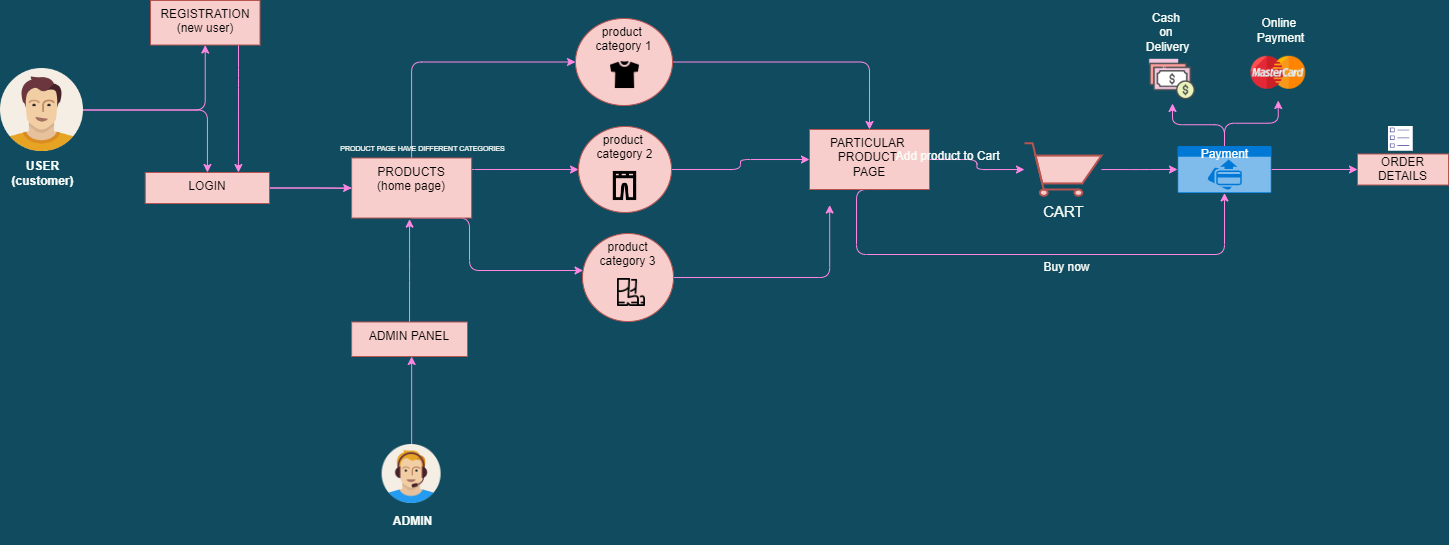

The diagram above was exported from draw.io. Its source (the exported page's mxGraphModel, read from the mxfile embedded in the PNG):
<mxGraphModel dx="161" dy="89" grid="0" gridSize="10" guides="1" tooltips="1" connect="1" arrows="1" fold="1" page="1" pageScale="1" pageWidth="1169" pageHeight="827" background="#114B5F" math="0" shadow="0">
  <root>
    <mxCell id="WIyWlLk6GJQsqaUBKTNV-0" />
    <mxCell id="WIyWlLk6GJQsqaUBKTNV-1" parent="WIyWlLk6GJQsqaUBKTNV-0" />
    <mxCell id="0IPxvTIJRdfyPWWZZihB-63" style="edgeStyle=orthogonalEdgeStyle;curved=0;rounded=1;sketch=0;orthogonalLoop=1;jettySize=auto;html=1;fontSize=12;fontColor=#F9FDF8;strokeColor=#FF87E3;fillColor=#F45B69;entryX=0.518;entryY=1;entryDx=0;entryDy=0;entryPerimeter=0;" edge="1" parent="WIyWlLk6GJQsqaUBKTNV-1" source="0IPxvTIJRdfyPWWZZihB-3" target="0IPxvTIJRdfyPWWZZihB-60">
      <mxGeometry relative="1" as="geometry">
        <mxPoint x="486.1199999999999" y="511.52941176470586" as="targetPoint" />
      </mxGeometry>
    </mxCell>
    <mxCell id="0IPxvTIJRdfyPWWZZihB-3" value="" style="shape=image;html=1;verticalAlign=top;verticalLabelPosition=bottom;imageAspect=0;aspect=fixed;image=https://cdn1.iconfinder.com/data/icons/user-pictures/100/supportmale-128.png;rounded=0;fillColor=#F45B69;strokeColor=#028090;fontColor=#E4FDE1;" vertex="1" parent="WIyWlLk6GJQsqaUBKTNV-1">
      <mxGeometry x="456.62" y="591" width="59" height="59" as="geometry" />
    </mxCell>
    <mxCell id="0IPxvTIJRdfyPWWZZihB-7" value="" style="edgeStyle=orthogonalEdgeStyle;curved=0;rounded=1;sketch=0;orthogonalLoop=1;jettySize=auto;html=1;fontColor=#F9FDF8;strokeColor=#FF87E3;fillColor=#F45B69;" edge="1" parent="WIyWlLk6GJQsqaUBKTNV-1" source="0IPxvTIJRdfyPWWZZihB-4" target="0IPxvTIJRdfyPWWZZihB-6">
      <mxGeometry relative="1" as="geometry" />
    </mxCell>
    <mxCell id="0IPxvTIJRdfyPWWZZihB-9" value="" style="edgeStyle=orthogonalEdgeStyle;curved=0;rounded=1;sketch=0;orthogonalLoop=1;jettySize=auto;html=1;fontColor=#F9FDF8;strokeColor=#FF87E3;fillColor=#F45B69;" edge="1" parent="WIyWlLk6GJQsqaUBKTNV-1" source="0IPxvTIJRdfyPWWZZihB-4" target="0IPxvTIJRdfyPWWZZihB-8">
      <mxGeometry relative="1" as="geometry" />
    </mxCell>
    <mxCell id="0IPxvTIJRdfyPWWZZihB-4" value="" style="shape=image;html=1;verticalAlign=top;verticalLabelPosition=bottom;imageAspect=0;aspect=fixed;image=https://cdn1.iconfinder.com/data/icons/user-pictures/100/male3-128.png;rounded=0;fillColor=#F45B69;strokeColor=#028090;fontColor=#E4FDE1;" vertex="1" parent="WIyWlLk6GJQsqaUBKTNV-1">
      <mxGeometry x="75" y="215" width="83" height="83" as="geometry" />
    </mxCell>
    <mxCell id="0IPxvTIJRdfyPWWZZihB-5" value="&lt;b&gt;&lt;font color=&quot;#f9fdf8&quot;&gt;USER&lt;br&gt;(customer)&lt;/font&gt;&lt;/b&gt;" style="text;html=1;align=center;verticalAlign=middle;resizable=0;points=[];autosize=1;strokeColor=none;fillColor=none;rounded=0;fontColor=#E4FDE1;" vertex="1" parent="WIyWlLk6GJQsqaUBKTNV-1">
      <mxGeometry x="81" y="304" width="72" height="32" as="geometry" />
    </mxCell>
    <mxCell id="0IPxvTIJRdfyPWWZZihB-12" style="edgeStyle=orthogonalEdgeStyle;curved=0;rounded=1;sketch=0;orthogonalLoop=1;jettySize=auto;html=1;entryX=0.75;entryY=0;entryDx=0;entryDy=0;fontColor=#F9FDF8;strokeColor=#FF87E3;fillColor=#F45B69;" edge="1" parent="WIyWlLk6GJQsqaUBKTNV-1" source="0IPxvTIJRdfyPWWZZihB-6" target="0IPxvTIJRdfyPWWZZihB-8">
      <mxGeometry relative="1" as="geometry">
        <Array as="points">
          <mxPoint x="313" y="224" />
          <mxPoint x="313" y="224" />
        </Array>
      </mxGeometry>
    </mxCell>
    <mxCell id="0IPxvTIJRdfyPWWZZihB-6" value="REGISTRATION&lt;br&gt;(new user)&lt;br&gt;" style="whiteSpace=wrap;html=1;verticalAlign=top;fillColor=#f8cecc;strokeColor=#b85450;rounded=0;" vertex="1" parent="WIyWlLk6GJQsqaUBKTNV-1">
      <mxGeometry x="225" y="147" width="109.5" height="44.5" as="geometry" />
    </mxCell>
    <mxCell id="0IPxvTIJRdfyPWWZZihB-13" style="edgeStyle=orthogonalEdgeStyle;curved=0;rounded=1;sketch=0;orthogonalLoop=1;jettySize=auto;html=1;exitX=1;exitY=0.5;exitDx=0;exitDy=0;fontColor=#F9FDF8;strokeColor=#FF87E3;fillColor=#F45B69;" edge="1" parent="WIyWlLk6GJQsqaUBKTNV-1" source="0IPxvTIJRdfyPWWZZihB-8">
      <mxGeometry relative="1" as="geometry">
        <mxPoint x="439.23530847886036" y="335.0588235294118" as="targetPoint" />
      </mxGeometry>
    </mxCell>
    <mxCell id="0IPxvTIJRdfyPWWZZihB-15" value="" style="edgeStyle=orthogonalEdgeStyle;curved=0;rounded=1;sketch=0;orthogonalLoop=1;jettySize=auto;html=1;fontColor=#F9FDF8;strokeColor=#FF87E3;fillColor=#F45B69;" edge="1" parent="WIyWlLk6GJQsqaUBKTNV-1" source="0IPxvTIJRdfyPWWZZihB-8" target="0IPxvTIJRdfyPWWZZihB-14">
      <mxGeometry relative="1" as="geometry" />
    </mxCell>
    <mxCell id="0IPxvTIJRdfyPWWZZihB-8" value="LOGIN" style="whiteSpace=wrap;html=1;verticalAlign=top;fillColor=#f8cecc;strokeColor=#b85450;rounded=0;" vertex="1" parent="WIyWlLk6GJQsqaUBKTNV-1">
      <mxGeometry x="219.75" y="319" width="124.25" height="31" as="geometry" />
    </mxCell>
    <mxCell id="0IPxvTIJRdfyPWWZZihB-24" value="" style="edgeStyle=orthogonalEdgeStyle;curved=0;rounded=1;sketch=0;orthogonalLoop=1;jettySize=auto;html=1;fontColor=#F9FDF8;strokeColor=#FF87E3;fillColor=#F45B69;exitX=1;exitY=0.25;exitDx=0;exitDy=0;entryX=0;entryY=0.5;entryDx=0;entryDy=0;" edge="1" parent="WIyWlLk6GJQsqaUBKTNV-1" source="0IPxvTIJRdfyPWWZZihB-14" target="0IPxvTIJRdfyPWWZZihB-23">
      <mxGeometry relative="1" as="geometry">
        <mxPoint x="653" y="266" as="targetPoint" />
        <Array as="points">
          <mxPoint x="539" y="320" />
          <mxPoint x="539" y="316" />
        </Array>
      </mxGeometry>
    </mxCell>
    <mxCell id="0IPxvTIJRdfyPWWZZihB-28" style="edgeStyle=orthogonalEdgeStyle;curved=0;rounded=1;sketch=0;orthogonalLoop=1;jettySize=auto;html=1;fontColor=#F9FDF8;strokeColor=#FF87E3;fillColor=#F45B69;entryX=0;entryY=0.5;entryDx=0;entryDy=0;" edge="1" parent="WIyWlLk6GJQsqaUBKTNV-1" source="0IPxvTIJRdfyPWWZZihB-14" target="0IPxvTIJRdfyPWWZZihB-26">
      <mxGeometry relative="1" as="geometry">
        <mxPoint x="486.1249999999998" y="203.7647166532629" as="targetPoint" />
        <Array as="points">
          <mxPoint x="486" y="208" />
        </Array>
      </mxGeometry>
    </mxCell>
    <mxCell id="0IPxvTIJRdfyPWWZZihB-31" value="" style="edgeStyle=orthogonalEdgeStyle;curved=0;rounded=1;sketch=0;orthogonalLoop=1;jettySize=auto;html=1;fontColor=#F9FDF8;strokeColor=#FF87E3;fillColor=#F45B69;exitX=0.5;exitY=1;exitDx=0;exitDy=0;" edge="1" parent="WIyWlLk6GJQsqaUBKTNV-1" source="0IPxvTIJRdfyPWWZZihB-14" target="0IPxvTIJRdfyPWWZZihB-30">
      <mxGeometry relative="1" as="geometry">
        <Array as="points">
          <mxPoint x="544" y="364" />
          <mxPoint x="544" y="417" />
        </Array>
      </mxGeometry>
    </mxCell>
    <mxCell id="0IPxvTIJRdfyPWWZZihB-14" value="PRODUCTS&lt;br&gt;(home page)" style="whiteSpace=wrap;html=1;verticalAlign=top;fillColor=#f8cecc;strokeColor=#b85450;rounded=0;" vertex="1" parent="WIyWlLk6GJQsqaUBKTNV-1">
      <mxGeometry x="426.125" y="304.5" width="120" height="60" as="geometry" />
    </mxCell>
    <mxCell id="0IPxvTIJRdfyPWWZZihB-17" value="&lt;b&gt;ADMIN&lt;br&gt;&lt;br&gt;&lt;/b&gt;" style="text;html=1;align=center;verticalAlign=middle;resizable=0;points=[];autosize=1;strokeColor=none;fillColor=none;fontColor=#F9FDF8;" vertex="1" parent="WIyWlLk6GJQsqaUBKTNV-1">
      <mxGeometry x="462.12" y="659" width="49" height="32" as="geometry" />
    </mxCell>
    <mxCell id="0IPxvTIJRdfyPWWZZihB-37" value="" style="edgeStyle=orthogonalEdgeStyle;curved=0;rounded=1;sketch=0;orthogonalLoop=1;jettySize=auto;html=1;fontColor=#F9FDF8;strokeColor=#FF87E3;fillColor=#F45B69;" edge="1" parent="WIyWlLk6GJQsqaUBKTNV-1" source="0IPxvTIJRdfyPWWZZihB-23" target="0IPxvTIJRdfyPWWZZihB-36">
      <mxGeometry relative="1" as="geometry" />
    </mxCell>
    <mxCell id="0IPxvTIJRdfyPWWZZihB-23" value="product &lt;br&gt;category 2" style="ellipse;whiteSpace=wrap;html=1;verticalAlign=top;fillColor=#f8cecc;strokeColor=#b85450;rounded=0;" vertex="1" parent="WIyWlLk6GJQsqaUBKTNV-1">
      <mxGeometry x="653" y="273" width="93" height="86" as="geometry" />
    </mxCell>
    <mxCell id="0IPxvTIJRdfyPWWZZihB-38" style="edgeStyle=orthogonalEdgeStyle;curved=0;rounded=1;sketch=0;orthogonalLoop=1;jettySize=auto;html=1;entryX=0.5;entryY=0;entryDx=0;entryDy=0;fontColor=#F9FDF8;strokeColor=#FF87E3;fillColor=#F45B69;" edge="1" parent="WIyWlLk6GJQsqaUBKTNV-1" source="0IPxvTIJRdfyPWWZZihB-26" target="0IPxvTIJRdfyPWWZZihB-36">
      <mxGeometry relative="1" as="geometry" />
    </mxCell>
    <mxCell id="0IPxvTIJRdfyPWWZZihB-26" value="product &lt;br&gt;category 1" style="ellipse;whiteSpace=wrap;html=1;verticalAlign=top;fillColor=#f8cecc;strokeColor=#b85450;rounded=0;" vertex="1" parent="WIyWlLk6GJQsqaUBKTNV-1">
      <mxGeometry x="650" y="165" width="97" height="87" as="geometry" />
    </mxCell>
    <mxCell id="0IPxvTIJRdfyPWWZZihB-39" style="edgeStyle=orthogonalEdgeStyle;curved=0;rounded=1;sketch=0;orthogonalLoop=1;jettySize=auto;html=1;fontColor=#F9FDF8;strokeColor=#FF87E3;fillColor=#F45B69;" edge="1" parent="WIyWlLk6GJQsqaUBKTNV-1" source="0IPxvTIJRdfyPWWZZihB-30">
      <mxGeometry relative="1" as="geometry">
        <mxPoint x="904.1764275045957" y="351.52941176470586" as="targetPoint" />
      </mxGeometry>
    </mxCell>
    <mxCell id="0IPxvTIJRdfyPWWZZihB-30" value="product&lt;br&gt;category 3&lt;br&gt;" style="ellipse;whiteSpace=wrap;html=1;verticalAlign=top;fillColor=#f8cecc;strokeColor=#b85450;rounded=0;" vertex="1" parent="WIyWlLk6GJQsqaUBKTNV-1">
      <mxGeometry x="657" y="380" width="91" height="88" as="geometry" />
    </mxCell>
    <mxCell id="0IPxvTIJRdfyPWWZZihB-32" value="" style="shape=image;html=1;verticalAlign=top;verticalLabelPosition=bottom;labelBackgroundColor=#ffffff;imageAspect=0;aspect=fixed;image=https://cdn1.iconfinder.com/data/icons/ionicons-sharp-vol-2/512/shirt-sharp-128.png;rounded=0;sketch=0;fontColor=#F9FDF8;strokeColor=#028090;fillColor=#FAFA48;" vertex="1" parent="WIyWlLk6GJQsqaUBKTNV-1">
      <mxGeometry x="684" y="206" width="31" height="31" as="geometry" />
    </mxCell>
    <mxCell id="0IPxvTIJRdfyPWWZZihB-33" value="" style="shape=image;html=1;verticalAlign=top;verticalLabelPosition=bottom;labelBackgroundColor=#ffffff;imageAspect=0;aspect=fixed;image=https://cdn2.iconfinder.com/data/icons/clothes-outline-24-px/24/Garments_jeans_pants_sweatpants_trousers__1-128.png;rounded=0;sketch=0;fontColor=#F9FDF8;strokeColor=#028090;fillColor=#FAFA48;" vertex="1" parent="WIyWlLk6GJQsqaUBKTNV-1">
      <mxGeometry x="682" y="315" width="35" height="35" as="geometry" />
    </mxCell>
    <mxCell id="0IPxvTIJRdfyPWWZZihB-34" value="" style="shape=image;html=1;verticalAlign=top;verticalLabelPosition=bottom;labelBackgroundColor=#ffffff;imageAspect=0;aspect=fixed;image=https://cdn4.iconfinder.com/data/icons/corona-virus-5/32/boots-128.png;rounded=0;sketch=0;fontColor=#F9FDF8;strokeColor=#028090;fillColor=#FAFA48;" vertex="1" parent="WIyWlLk6GJQsqaUBKTNV-1">
      <mxGeometry x="692" y="425" width="28" height="28" as="geometry" />
    </mxCell>
    <mxCell id="0IPxvTIJRdfyPWWZZihB-42" style="edgeStyle=orthogonalEdgeStyle;curved=0;rounded=1;sketch=0;orthogonalLoop=1;jettySize=auto;html=1;fontSize=7;fontColor=#F9FDF8;strokeColor=#FF87E3;fillColor=#F45B69;" edge="1" parent="WIyWlLk6GJQsqaUBKTNV-1" source="0IPxvTIJRdfyPWWZZihB-36" target="0IPxvTIJRdfyPWWZZihB-41">
      <mxGeometry relative="1" as="geometry" />
    </mxCell>
    <mxCell id="0IPxvTIJRdfyPWWZZihB-58" style="edgeStyle=orthogonalEdgeStyle;curved=0;rounded=1;sketch=0;orthogonalLoop=1;jettySize=auto;html=1;fontSize=12;fontColor=#F9FDF8;strokeColor=#FF87E3;fillColor=#F45B69;entryX=0.5;entryY=1;entryDx=0;entryDy=0;entryPerimeter=0;exitX=0.75;exitY=1;exitDx=0;exitDy=0;" edge="1" parent="WIyWlLk6GJQsqaUBKTNV-1" source="0IPxvTIJRdfyPWWZZihB-36" target="0IPxvTIJRdfyPWWZZihB-45">
      <mxGeometry relative="1" as="geometry">
        <mxPoint x="955.0000430836399" y="471.99999281939336" as="targetPoint" />
        <Array as="points">
          <mxPoint x="931" y="401" />
          <mxPoint x="1299" y="401" />
        </Array>
      </mxGeometry>
    </mxCell>
    <mxCell id="0IPxvTIJRdfyPWWZZihB-36" value="PARTICULAR&amp;nbsp;&lt;br&gt;PRODUCT&amp;nbsp;&lt;br&gt;PAGE" style="whiteSpace=wrap;html=1;verticalAlign=top;fillColor=#f8cecc;strokeColor=#b85450;rounded=0;" vertex="1" parent="WIyWlLk6GJQsqaUBKTNV-1">
      <mxGeometry x="884" y="276" width="120" height="60" as="geometry" />
    </mxCell>
    <mxCell id="0IPxvTIJRdfyPWWZZihB-40" value="&lt;font style=&quot;font-size: 7px;&quot;&gt;PRODUCT PAGE HAVE DIFFERENT CATEGORIES&lt;/font&gt;" style="text;html=1;align=center;verticalAlign=middle;resizable=0;points=[];autosize=1;strokeColor=none;fillColor=none;fontColor=#F9FDF8;" vertex="1" parent="WIyWlLk6GJQsqaUBKTNV-1">
      <mxGeometry x="410" y="284" width="174" height="20" as="geometry" />
    </mxCell>
    <mxCell id="0IPxvTIJRdfyPWWZZihB-46" style="edgeStyle=orthogonalEdgeStyle;curved=0;rounded=1;sketch=0;orthogonalLoop=1;jettySize=auto;html=1;entryX=0;entryY=0.5;entryDx=0;entryDy=0;entryPerimeter=0;fontSize=12;fontColor=#F9FDF8;strokeColor=#FF87E3;fillColor=#F45B69;" edge="1" parent="WIyWlLk6GJQsqaUBKTNV-1" source="0IPxvTIJRdfyPWWZZihB-41" target="0IPxvTIJRdfyPWWZZihB-45">
      <mxGeometry relative="1" as="geometry" />
    </mxCell>
    <mxCell id="0IPxvTIJRdfyPWWZZihB-41" value="" style="html=1;verticalLabelPosition=bottom;align=center;labelBackgroundColor=#ffffff;verticalAlign=top;strokeWidth=2;strokeColor=#b85450;shadow=0;dashed=0;shape=mxgraph.ios7.icons.shopping_cart;rounded=0;sketch=0;fontSize=7;fillColor=#f8cecc;" vertex="1" parent="WIyWlLk6GJQsqaUBKTNV-1">
      <mxGeometry x="1099" y="289.75" width="77" height="52.5" as="geometry" />
    </mxCell>
    <mxCell id="0IPxvTIJRdfyPWWZZihB-43" value="&lt;span style=&quot;font-size: 15px;&quot;&gt;CART&lt;/span&gt;" style="text;html=1;align=center;verticalAlign=middle;resizable=0;points=[];autosize=1;strokeColor=none;fillColor=none;fontSize=7;fontColor=#F9FDF8;" vertex="1" parent="WIyWlLk6GJQsqaUBKTNV-1">
      <mxGeometry x="1112" y="350.5" width="51" height="14" as="geometry" />
    </mxCell>
    <mxCell id="0IPxvTIJRdfyPWWZZihB-44" value="&lt;span style=&quot;font-size: 12px;&quot;&gt;Add product to Cart&lt;/span&gt;" style="text;html=1;align=center;verticalAlign=middle;resizable=0;points=[];autosize=1;strokeColor=none;fillColor=none;fontSize=15;fontColor=#F9FDF8;" vertex="1" parent="WIyWlLk6GJQsqaUBKTNV-1">
      <mxGeometry x="965" y="289.75" width="114" height="23" as="geometry" />
    </mxCell>
    <mxCell id="0IPxvTIJRdfyPWWZZihB-47" style="edgeStyle=orthogonalEdgeStyle;curved=0;rounded=1;sketch=0;orthogonalLoop=1;jettySize=auto;html=1;fontSize=12;fontColor=#F9FDF8;strokeColor=#FF87E3;fillColor=#F45B69;" edge="1" parent="WIyWlLk6GJQsqaUBKTNV-1" source="0IPxvTIJRdfyPWWZZihB-45" target="0IPxvTIJRdfyPWWZZihB-48">
      <mxGeometry relative="1" as="geometry">
        <mxPoint x="1343.7059541590074" y="218.82352582146143" as="targetPoint" />
      </mxGeometry>
    </mxCell>
    <mxCell id="0IPxvTIJRdfyPWWZZihB-54" style="edgeStyle=orthogonalEdgeStyle;curved=0;rounded=1;sketch=0;orthogonalLoop=1;jettySize=auto;html=1;fontSize=12;fontColor=#F9FDF8;strokeColor=#FF87E3;fillColor=#F45B69;" edge="1" parent="WIyWlLk6GJQsqaUBKTNV-1" source="0IPxvTIJRdfyPWWZZihB-45" target="0IPxvTIJRdfyPWWZZihB-50">
      <mxGeometry relative="1" as="geometry" />
    </mxCell>
    <mxCell id="0IPxvTIJRdfyPWWZZihB-57" value="" style="edgeStyle=orthogonalEdgeStyle;curved=0;rounded=1;sketch=0;orthogonalLoop=1;jettySize=auto;html=1;fontSize=12;fontColor=#F9FDF8;strokeColor=#FF87E3;fillColor=#F45B69;" edge="1" parent="WIyWlLk6GJQsqaUBKTNV-1" source="0IPxvTIJRdfyPWWZZihB-45" target="0IPxvTIJRdfyPWWZZihB-56">
      <mxGeometry relative="1" as="geometry" />
    </mxCell>
    <mxCell id="0IPxvTIJRdfyPWWZZihB-45" value="Payment" style="html=1;strokeColor=none;fillColor=#0079D6;labelPosition=center;verticalLabelPosition=middle;verticalAlign=top;align=center;fontSize=12;outlineConnect=0;spacingTop=-6;fontColor=#FFFFFF;sketch=0;shape=mxgraph.sitemap.payment;rounded=0;" vertex="1" parent="WIyWlLk6GJQsqaUBKTNV-1">
      <mxGeometry x="1252" y="292.5" width="94" height="47" as="geometry" />
    </mxCell>
    <mxCell id="0IPxvTIJRdfyPWWZZihB-48" value="" style="shape=image;html=1;verticalAlign=top;verticalLabelPosition=bottom;labelBackgroundColor=#ffffff;imageAspect=0;aspect=fixed;image=https://cdn3.iconfinder.com/data/icons/payment-method-1/64/_Mastercard-128.png;rounded=0;sketch=0;fontSize=12;fontColor=#F9FDF8;strokeColor=#028090;fillColor=#FAFA48;" vertex="1" parent="WIyWlLk6GJQsqaUBKTNV-1">
      <mxGeometry x="1325" y="191.5" width="55.5" height="55.5" as="geometry" />
    </mxCell>
    <mxCell id="0IPxvTIJRdfyPWWZZihB-50" value="" style="shape=image;html=1;verticalAlign=top;verticalLabelPosition=bottom;labelBackgroundColor=#ffffff;imageAspect=0;aspect=fixed;image=https://cdn0.iconfinder.com/data/icons/business-startup-10/50/21-128.png;rounded=0;sketch=0;fontSize=12;fontColor=#F9FDF8;strokeColor=#028090;fillColor=#FAFA48;" vertex="1" parent="WIyWlLk6GJQsqaUBKTNV-1">
      <mxGeometry x="1223" y="202" width="48" height="48" as="geometry" />
    </mxCell>
    <mxCell id="0IPxvTIJRdfyPWWZZihB-52" value="Cash &lt;br&gt;on &lt;br&gt;Delivery" style="text;html=1;align=center;verticalAlign=middle;resizable=0;points=[];autosize=1;strokeColor=none;fillColor=none;fontSize=12;fontColor=#F9FDF8;" vertex="1" parent="WIyWlLk6GJQsqaUBKTNV-1">
      <mxGeometry x="1216" y="156" width="53" height="46" as="geometry" />
    </mxCell>
    <mxCell id="0IPxvTIJRdfyPWWZZihB-53" value="Online&amp;nbsp;&lt;br&gt;Payment" style="text;html=1;align=center;verticalAlign=middle;resizable=0;points=[];autosize=1;strokeColor=none;fillColor=none;fontSize=12;fontColor=#F9FDF8;" vertex="1" parent="WIyWlLk6GJQsqaUBKTNV-1">
      <mxGeometry x="1326" y="161" width="57" height="32" as="geometry" />
    </mxCell>
    <mxCell id="0IPxvTIJRdfyPWWZZihB-56" value="ORDER DETAILS&lt;br&gt;" style="whiteSpace=wrap;html=1;verticalAlign=top;fillColor=#f8cecc;strokeColor=#b85450;spacingTop=-6;sketch=0;rounded=0;" vertex="1" parent="WIyWlLk6GJQsqaUBKTNV-1">
      <mxGeometry x="1432" y="300.5" width="91" height="31" as="geometry" />
    </mxCell>
    <mxCell id="0IPxvTIJRdfyPWWZZihB-59" value="Buy now" style="text;html=1;align=center;verticalAlign=middle;resizable=0;points=[];autosize=1;strokeColor=none;fillColor=none;fontSize=12;fontColor=#F9FDF8;" vertex="1" parent="WIyWlLk6GJQsqaUBKTNV-1">
      <mxGeometry x="1113" y="405" width="56" height="18" as="geometry" />
    </mxCell>
    <mxCell id="0IPxvTIJRdfyPWWZZihB-64" style="edgeStyle=orthogonalEdgeStyle;curved=0;rounded=1;sketch=0;orthogonalLoop=1;jettySize=auto;html=1;fontSize=12;fontColor=#F9FDF8;strokeColor=#FF87E3;fillColor=#F45B69;" edge="1" parent="WIyWlLk6GJQsqaUBKTNV-1" source="0IPxvTIJRdfyPWWZZihB-60">
      <mxGeometry relative="1" as="geometry">
        <mxPoint x="484.05999999999995" y="365.6470229204963" as="targetPoint" />
      </mxGeometry>
    </mxCell>
    <mxCell id="0IPxvTIJRdfyPWWZZihB-60" value="ADMIN PANEL" style="whiteSpace=wrap;html=1;verticalAlign=top;fillColor=#f8cecc;strokeColor=#b85450;rounded=0;" vertex="1" parent="WIyWlLk6GJQsqaUBKTNV-1">
      <mxGeometry x="426.12" y="468.5" width="115.88" height="34.5" as="geometry" />
    </mxCell>
    <mxCell id="0IPxvTIJRdfyPWWZZihB-65" value="" style="shape=image;html=1;verticalAlign=top;verticalLabelPosition=bottom;labelBackgroundColor=#ffffff;imageAspect=0;aspect=fixed;image=https://cdn4.iconfinder.com/data/icons/computer-and-web-2/500/List-128.png;rounded=0;sketch=0;fontSize=12;fontColor=#F9FDF8;strokeColor=#028090;fillColor=#FAFA48;imageBorder=#FFFFFF;imageBackground=#FFFFFF;" vertex="1" parent="WIyWlLk6GJQsqaUBKTNV-1">
      <mxGeometry x="1463" y="273" width="23.5" height="23.5" as="geometry" />
    </mxCell>
  </root>
</mxGraphModel>